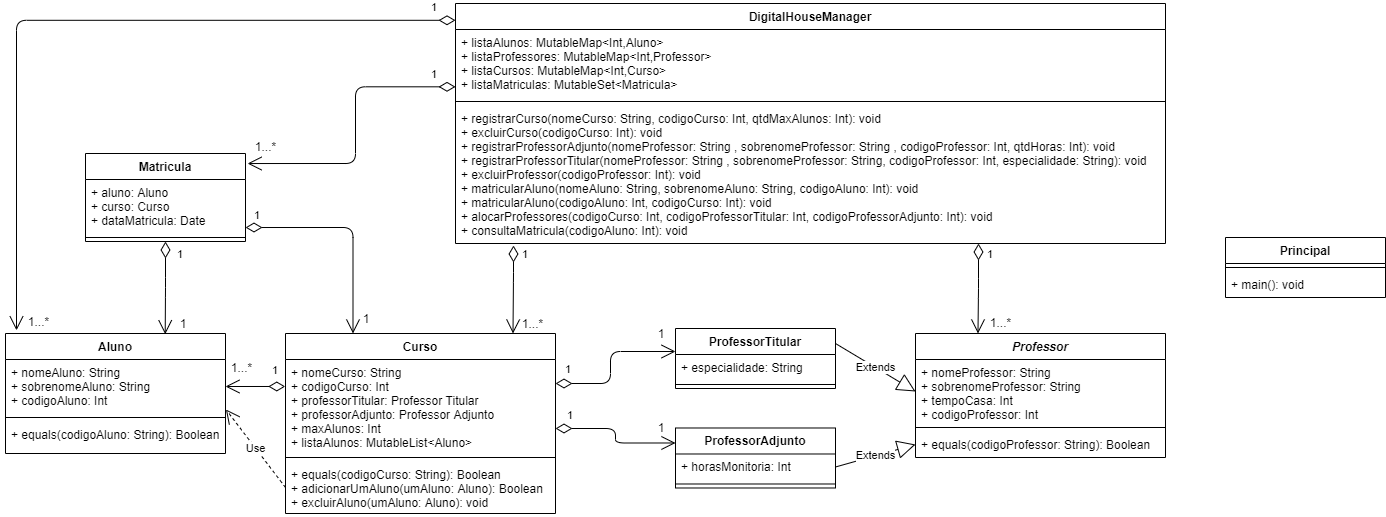

The diagram above was exported from draw.io. Its source (the exported page's mxGraphModel, read from the mxfile embedded in the PNG):
<mxGraphModel dx="868" dy="401" grid="1" gridSize="10" guides="1" tooltips="1" connect="1" arrows="1" fold="1" page="1" pageScale="1" pageWidth="827" pageHeight="1169" math="0" shadow="0">
  <root>
    <mxCell id="0" />
    <mxCell id="1" parent="0" />
    <mxCell id="DegNSLx54GVYMMCrm3XV-20" value="Extends" style="endArrow=block;endSize=16;endFill=0;html=1;exitX=1;exitY=0.25;exitDx=0;exitDy=0;entryX=0;entryY=0.5;entryDx=0;entryDy=0;" parent="1" source="DegNSLx54GVYMMCrm3XV-13" target="DegNSLx54GVYMMCrm3XV-10" edge="1">
      <mxGeometry width="160" relative="1" as="geometry">
        <mxPoint x="955" y="510" as="sourcePoint" />
        <mxPoint x="1115" y="510" as="targetPoint" />
      </mxGeometry>
    </mxCell>
    <mxCell id="DegNSLx54GVYMMCrm3XV-21" value="Extends" style="endArrow=block;endSize=16;endFill=0;html=1;exitX=1;exitY=0.5;exitDx=0;exitDy=0;entryX=0;entryY=0.5;entryDx=0;entryDy=0;" parent="1" source="DegNSLx54GVYMMCrm3XV-18" target="DegNSLx54GVYMMCrm3XV-12" edge="1">
      <mxGeometry width="160" relative="1" as="geometry">
        <mxPoint x="930" y="550" as="sourcePoint" />
        <mxPoint x="984" y="486.00199999999995" as="targetPoint" />
      </mxGeometry>
    </mxCell>
    <mxCell id="DegNSLx54GVYMMCrm3XV-26" value="1" style="endArrow=open;html=1;endSize=12;startArrow=diamondThin;startSize=14;startFill=0;edgeStyle=orthogonalEdgeStyle;align=left;verticalAlign=bottom;exitX=1;exitY=0.734;exitDx=0;exitDy=0;entryX=0;entryY=0.25;entryDx=0;entryDy=0;exitPerimeter=0;" parent="1" source="DegNSLx54GVYMMCrm3XV-6" target="DegNSLx54GVYMMCrm3XV-17" edge="1">
      <mxGeometry x="-0.8513" y="4" relative="1" as="geometry">
        <mxPoint x="497.5" y="370" as="sourcePoint" />
        <mxPoint x="750" y="710" as="targetPoint" />
        <Array as="points">
          <mxPoint x="720" y="455" />
          <mxPoint x="720" y="470" />
        </Array>
        <mxPoint as="offset" />
      </mxGeometry>
    </mxCell>
    <mxCell id="DegNSLx54GVYMMCrm3XV-28" value="1" style="text;html=1;strokeColor=none;fillColor=none;align=center;verticalAlign=middle;whiteSpace=wrap;rounded=0;" parent="1" vertex="1">
      <mxGeometry x="756" y="444" width="20" height="20" as="geometry" />
    </mxCell>
    <mxCell id="DegNSLx54GVYMMCrm3XV-29" value="1" style="text;html=1;strokeColor=none;fillColor=none;align=center;verticalAlign=middle;whiteSpace=wrap;rounded=0;" parent="1" vertex="1">
      <mxGeometry x="756" y="350" width="20" height="20" as="geometry" />
    </mxCell>
    <mxCell id="DegNSLx54GVYMMCrm3XV-30" value="1" style="endArrow=open;html=1;endSize=12;startArrow=diamondThin;startSize=14;startFill=0;edgeStyle=orthogonalEdgeStyle;align=left;verticalAlign=bottom;exitX=-0.001;exitY=0.287;exitDx=0;exitDy=0;entryX=1;entryY=0.5;entryDx=0;entryDy=0;exitPerimeter=0;" parent="1" source="DegNSLx54GVYMMCrm3XV-6" target="DegNSLx54GVYMMCrm3XV-2" edge="1">
      <mxGeometry x="-0.5069" y="-7" relative="1" as="geometry">
        <mxPoint x="497.5000000000002" y="369.9999999999999" as="sourcePoint" />
        <mxPoint x="300" y="413" as="targetPoint" />
        <mxPoint as="offset" />
      </mxGeometry>
    </mxCell>
    <mxCell id="DegNSLx54GVYMMCrm3XV-31" value="1...*" style="text;html=1;strokeColor=none;fillColor=none;align=center;verticalAlign=middle;whiteSpace=wrap;rounded=0;" parent="1" vertex="1">
      <mxGeometry x="333" y="384" width="27" height="20" as="geometry" />
    </mxCell>
    <mxCell id="DegNSLx54GVYMMCrm3XV-36" value="1" style="endArrow=open;html=1;endSize=12;startArrow=diamondThin;startSize=14;startFill=0;edgeStyle=orthogonalEdgeStyle;align=left;verticalAlign=bottom;entryX=0.726;entryY=0.006;entryDx=0;entryDy=0;entryPerimeter=0;" parent="1" source="DegNSLx54GVYMMCrm3XV-32" target="DegNSLx54GVYMMCrm3XV-1" edge="1">
      <mxGeometry x="-0.5272" y="10" relative="1" as="geometry">
        <mxPoint x="497.5000000000002" y="369.9999999999999" as="sourcePoint" />
        <mxPoint x="270.0000000000002" y="299.9999999999999" as="targetPoint" />
        <mxPoint as="offset" />
      </mxGeometry>
    </mxCell>
    <mxCell id="DegNSLx54GVYMMCrm3XV-37" value="1" style="text;html=1;strokeColor=none;fillColor=none;align=center;verticalAlign=middle;whiteSpace=wrap;rounded=0;" parent="1" vertex="1">
      <mxGeometry x="278" y="340" width="20" height="20" as="geometry" />
    </mxCell>
    <mxCell id="DegNSLx54GVYMMCrm3XV-38" value="1" style="endArrow=open;html=1;endSize=12;startArrow=diamondThin;startSize=14;startFill=0;edgeStyle=orthogonalEdgeStyle;align=left;verticalAlign=bottom;entryX=0.25;entryY=0;entryDx=0;entryDy=0;exitX=1;exitY=0.889;exitDx=0;exitDy=0;exitPerimeter=0;" parent="1" source="DegNSLx54GVYMMCrm3XV-33" target="DegNSLx54GVYMMCrm3XV-5" edge="1">
      <mxGeometry x="-0.9322" y="3" relative="1" as="geometry">
        <mxPoint x="294" y="566" as="sourcePoint" />
        <mxPoint x="476.6400000000003" y="513.9960000000001" as="targetPoint" />
        <mxPoint as="offset" />
      </mxGeometry>
    </mxCell>
    <mxCell id="DegNSLx54GVYMMCrm3XV-39" value="1" style="text;html=1;strokeColor=none;fillColor=none;align=center;verticalAlign=middle;whiteSpace=wrap;rounded=0;" parent="1" vertex="1">
      <mxGeometry x="461" y="335" width="20" height="20" as="geometry" />
    </mxCell>
    <mxCell id="DegNSLx54GVYMMCrm3XV-13" value="ProfessorTitular" style="swimlane;fontStyle=1;align=center;verticalAlign=top;childLayout=stackLayout;horizontal=1;startSize=26;horizontalStack=0;resizeParent=1;resizeParentMax=0;resizeLast=0;collapsible=1;marginBottom=0;" parent="1" vertex="1">
      <mxGeometry x="780" y="355" width="160" height="60" as="geometry" />
    </mxCell>
    <mxCell id="DegNSLx54GVYMMCrm3XV-14" value="+ especialidade: String" style="text;strokeColor=none;fillColor=none;align=left;verticalAlign=top;spacingLeft=4;spacingRight=4;overflow=hidden;rotatable=0;points=[[0,0.5],[1,0.5]];portConstraint=eastwest;" parent="DegNSLx54GVYMMCrm3XV-13" vertex="1">
      <mxGeometry y="26" width="160" height="26" as="geometry" />
    </mxCell>
    <mxCell id="DegNSLx54GVYMMCrm3XV-15" value="" style="line;strokeWidth=1;fillColor=none;align=left;verticalAlign=middle;spacingTop=-1;spacingLeft=3;spacingRight=3;rotatable=0;labelPosition=right;points=[];portConstraint=eastwest;" parent="DegNSLx54GVYMMCrm3XV-13" vertex="1">
      <mxGeometry y="52" width="160" height="8" as="geometry" />
    </mxCell>
    <mxCell id="DegNSLx54GVYMMCrm3XV-17" value="ProfessorAdjunto" style="swimlane;fontStyle=1;align=center;verticalAlign=top;childLayout=stackLayout;horizontal=1;startSize=26;horizontalStack=0;resizeParent=1;resizeParentMax=0;resizeLast=0;collapsible=1;marginBottom=0;" parent="1" vertex="1">
      <mxGeometry x="780" y="454.49" width="160" height="60" as="geometry" />
    </mxCell>
    <mxCell id="DegNSLx54GVYMMCrm3XV-18" value="+ horasMonitoria: Int" style="text;strokeColor=none;fillColor=none;align=left;verticalAlign=top;spacingLeft=4;spacingRight=4;overflow=hidden;rotatable=0;points=[[0,0.5],[1,0.5]];portConstraint=eastwest;" parent="DegNSLx54GVYMMCrm3XV-17" vertex="1">
      <mxGeometry y="26" width="160" height="26" as="geometry" />
    </mxCell>
    <mxCell id="DegNSLx54GVYMMCrm3XV-19" value="" style="line;strokeWidth=1;fillColor=none;align=left;verticalAlign=middle;spacingTop=-1;spacingLeft=3;spacingRight=3;rotatable=0;labelPosition=right;points=[];portConstraint=eastwest;" parent="DegNSLx54GVYMMCrm3XV-17" vertex="1">
      <mxGeometry y="52" width="160" height="8" as="geometry" />
    </mxCell>
    <mxCell id="DegNSLx54GVYMMCrm3XV-9" value="Professor" style="swimlane;fontStyle=3;align=center;verticalAlign=top;childLayout=stackLayout;horizontal=1;startSize=26;horizontalStack=0;resizeParent=1;resizeParentMax=0;resizeLast=0;collapsible=1;marginBottom=0;" parent="1" vertex="1">
      <mxGeometry x="1020" y="360" width="250" height="124" as="geometry" />
    </mxCell>
    <mxCell id="DegNSLx54GVYMMCrm3XV-10" value="+ nomeProfessor: String&#10;+ sobrenomeProfessor: String&#10;+ tempoCasa: Int&#10;+ codigoProfessor: Int" style="text;strokeColor=none;fillColor=none;align=left;verticalAlign=top;spacingLeft=4;spacingRight=4;overflow=hidden;rotatable=0;points=[[0,0.5],[1,0.5]];portConstraint=eastwest;" parent="DegNSLx54GVYMMCrm3XV-9" vertex="1">
      <mxGeometry y="26" width="250" height="64" as="geometry" />
    </mxCell>
    <mxCell id="DegNSLx54GVYMMCrm3XV-11" value="" style="line;strokeWidth=1;fillColor=none;align=left;verticalAlign=middle;spacingTop=-1;spacingLeft=3;spacingRight=3;rotatable=0;labelPosition=right;points=[];portConstraint=eastwest;" parent="DegNSLx54GVYMMCrm3XV-9" vertex="1">
      <mxGeometry y="90" width="250" height="8" as="geometry" />
    </mxCell>
    <mxCell id="DegNSLx54GVYMMCrm3XV-12" value="+ equals(codigoProfessor: String): Boolean" style="text;strokeColor=none;fillColor=none;align=left;verticalAlign=top;spacingLeft=4;spacingRight=4;overflow=hidden;rotatable=0;points=[[0,0.5],[1,0.5]];portConstraint=eastwest;" parent="DegNSLx54GVYMMCrm3XV-9" vertex="1">
      <mxGeometry y="98" width="250" height="26" as="geometry" />
    </mxCell>
    <mxCell id="DegNSLx54GVYMMCrm3XV-46" value="1" style="endArrow=open;html=1;endSize=12;startArrow=diamondThin;startSize=14;startFill=0;edgeStyle=orthogonalEdgeStyle;align=left;verticalAlign=bottom;" parent="1" edge="1">
      <mxGeometry x="-0.2105" y="47" relative="1" as="geometry">
        <mxPoint x="660" y="410" as="sourcePoint" />
        <mxPoint x="780" y="378" as="targetPoint" />
        <Array as="points">
          <mxPoint x="715" y="409.76" />
          <mxPoint x="715" y="377.76" />
        </Array>
        <mxPoint as="offset" />
      </mxGeometry>
    </mxCell>
    <mxCell id="DegNSLx54GVYMMCrm3XV-1" value="Aluno" style="swimlane;fontStyle=1;align=center;verticalAlign=top;childLayout=stackLayout;horizontal=1;startSize=26;horizontalStack=0;resizeParent=1;resizeParentMax=0;resizeLast=0;collapsible=1;marginBottom=0;" parent="1" vertex="1">
      <mxGeometry x="110" y="360" width="220" height="120" as="geometry" />
    </mxCell>
    <mxCell id="DegNSLx54GVYMMCrm3XV-2" value="+ nomeAluno: String&#10;+ sobrenomeAluno: String&#10;+ codigoAluno: Int" style="text;strokeColor=none;fillColor=none;align=left;verticalAlign=top;spacingLeft=4;spacingRight=4;overflow=hidden;rotatable=0;points=[[0,0.5],[1,0.5]];portConstraint=eastwest;" parent="DegNSLx54GVYMMCrm3XV-1" vertex="1">
      <mxGeometry y="26" width="220" height="54" as="geometry" />
    </mxCell>
    <mxCell id="DegNSLx54GVYMMCrm3XV-3" value="" style="line;strokeWidth=1;fillColor=none;align=left;verticalAlign=middle;spacingTop=-1;spacingLeft=3;spacingRight=3;rotatable=0;labelPosition=right;points=[];portConstraint=eastwest;" parent="DegNSLx54GVYMMCrm3XV-1" vertex="1">
      <mxGeometry y="80" width="220" height="8" as="geometry" />
    </mxCell>
    <mxCell id="DegNSLx54GVYMMCrm3XV-4" value="+ equals(codigoAluno: String): Boolean" style="text;strokeColor=none;fillColor=none;align=left;verticalAlign=top;spacingLeft=4;spacingRight=4;overflow=hidden;rotatable=0;points=[[0,0.5],[1,0.5]];portConstraint=eastwest;" parent="DegNSLx54GVYMMCrm3XV-1" vertex="1">
      <mxGeometry y="88" width="220" height="32" as="geometry" />
    </mxCell>
    <mxCell id="DegNSLx54GVYMMCrm3XV-32" value="Matricula" style="swimlane;fontStyle=1;align=center;verticalAlign=top;childLayout=stackLayout;horizontal=1;startSize=26;horizontalStack=0;resizeParent=1;resizeParentMax=0;resizeLast=0;collapsible=1;marginBottom=0;" parent="1" vertex="1">
      <mxGeometry x="190" y="180" width="160" height="88" as="geometry" />
    </mxCell>
    <mxCell id="DegNSLx54GVYMMCrm3XV-33" value="+ aluno: Aluno&#10;+ curso: Curso&#10;+ dataMatricula: Date" style="text;strokeColor=none;fillColor=none;align=left;verticalAlign=top;spacingLeft=4;spacingRight=4;overflow=hidden;rotatable=0;points=[[0,0.5],[1,0.5]];portConstraint=eastwest;" parent="DegNSLx54GVYMMCrm3XV-32" vertex="1">
      <mxGeometry y="26" width="160" height="54" as="geometry" />
    </mxCell>
    <mxCell id="DegNSLx54GVYMMCrm3XV-34" value="" style="line;strokeWidth=1;fillColor=none;align=left;verticalAlign=middle;spacingTop=-1;spacingLeft=3;spacingRight=3;rotatable=0;labelPosition=right;points=[];portConstraint=eastwest;" parent="DegNSLx54GVYMMCrm3XV-32" vertex="1">
      <mxGeometry y="80" width="160" height="8" as="geometry" />
    </mxCell>
    <mxCell id="DegNSLx54GVYMMCrm3XV-47" value="1" style="endArrow=open;html=1;endSize=12;startArrow=diamondThin;startSize=14;startFill=0;edgeStyle=orthogonalEdgeStyle;align=left;verticalAlign=bottom;exitX=0;exitY=0.07;exitDx=0;exitDy=0;entryX=0.05;entryY=-0.026;entryDx=0;entryDy=0;exitPerimeter=0;entryPerimeter=0;" parent="1" source="DegNSLx54GVYMMCrm3XV-40" target="DegNSLx54GVYMMCrm3XV-1" edge="1">
      <mxGeometry x="-0.9311" y="-4" relative="1" as="geometry">
        <mxPoint x="561" y="129" as="sourcePoint" />
        <mxPoint x="461" y="109" as="targetPoint" />
        <mxPoint as="offset" />
      </mxGeometry>
    </mxCell>
    <mxCell id="DegNSLx54GVYMMCrm3XV-48" value="1...*" style="text;html=1;strokeColor=none;fillColor=none;align=center;verticalAlign=middle;whiteSpace=wrap;rounded=0;" parent="1" vertex="1">
      <mxGeometry x="130" y="338" width="27" height="20" as="geometry" />
    </mxCell>
    <mxCell id="DegNSLx54GVYMMCrm3XV-51" value="1" style="endArrow=open;html=1;endSize=12;startArrow=diamondThin;startSize=14;startFill=0;edgeStyle=orthogonalEdgeStyle;align=left;verticalAlign=bottom;entryX=0.25;entryY=0;entryDx=0;entryDy=0;" parent="1" target="DegNSLx54GVYMMCrm3XV-9" edge="1">
      <mxGeometry x="-0.558" y="7" relative="1" as="geometry">
        <mxPoint x="1083" y="270" as="sourcePoint" />
        <mxPoint x="930" y="178.5" as="targetPoint" />
        <mxPoint as="offset" />
      </mxGeometry>
    </mxCell>
    <mxCell id="DegNSLx54GVYMMCrm3XV-52" value="1...*" style="text;html=1;strokeColor=none;fillColor=none;align=center;verticalAlign=middle;whiteSpace=wrap;rounded=0;" parent="1" vertex="1">
      <mxGeometry x="1092" y="339" width="27" height="20" as="geometry" />
    </mxCell>
    <mxCell id="DegNSLx54GVYMMCrm3XV-53" value="1" style="endArrow=open;html=1;endSize=12;startArrow=diamondThin;startSize=14;startFill=0;edgeStyle=orthogonalEdgeStyle;align=left;verticalAlign=bottom;entryX=0.75;entryY=0;entryDx=0;entryDy=0;" parent="1" edge="1">
      <mxGeometry x="-0.5932" y="7" relative="1" as="geometry">
        <mxPoint x="618" y="272" as="sourcePoint" />
        <mxPoint x="617.5" y="360" as="targetPoint" />
        <mxPoint as="offset" />
        <Array as="points">
          <mxPoint x="617" y="299" />
        </Array>
      </mxGeometry>
    </mxCell>
    <mxCell id="DegNSLx54GVYMMCrm3XV-54" value="1...*" style="text;html=1;strokeColor=none;fillColor=none;align=center;verticalAlign=middle;whiteSpace=wrap;rounded=0;" parent="1" vertex="1">
      <mxGeometry x="624" y="340" width="27" height="20" as="geometry" />
    </mxCell>
    <mxCell id="DegNSLx54GVYMMCrm3XV-55" value="1" style="endArrow=open;html=1;endSize=12;startArrow=diamondThin;startSize=14;startFill=0;edgeStyle=orthogonalEdgeStyle;align=left;verticalAlign=bottom;entryX=1.013;entryY=0.114;entryDx=0;entryDy=0;entryPerimeter=0;exitX=0;exitY=0.843;exitDx=0;exitDy=0;exitPerimeter=0;" parent="1" source="DegNSLx54GVYMMCrm3XV-41" target="DegNSLx54GVYMMCrm3XV-32" edge="1">
      <mxGeometry x="-0.819" y="-3" relative="1" as="geometry">
        <mxPoint x="557" y="123" as="sourcePoint" />
        <mxPoint x="450" y="178.5" as="targetPoint" />
        <mxPoint as="offset" />
        <Array as="points">
          <mxPoint x="460" y="113" />
          <mxPoint x="460" y="190" />
        </Array>
      </mxGeometry>
    </mxCell>
    <mxCell id="DegNSLx54GVYMMCrm3XV-56" value="1...*" style="text;html=1;strokeColor=none;fillColor=none;align=center;verticalAlign=middle;whiteSpace=wrap;rounded=0;" parent="1" vertex="1">
      <mxGeometry x="357" y="163" width="27" height="20" as="geometry" />
    </mxCell>
    <mxCell id="DegNSLx54GVYMMCrm3XV-5" value="Curso" style="swimlane;fontStyle=1;align=center;verticalAlign=top;childLayout=stackLayout;horizontal=1;startSize=26;horizontalStack=0;resizeParent=1;resizeParentMax=0;resizeLast=0;collapsible=1;marginBottom=0;" parent="1" vertex="1">
      <mxGeometry x="390" y="360" width="270" height="180" as="geometry" />
    </mxCell>
    <mxCell id="DegNSLx54GVYMMCrm3XV-6" value="+ nomeCurso: String&#10;+ codigoCurso: Int&#10;+ professorTitular: Professor Titular&#10;+ professorAdjunto: Professor Adjunto&#10;+ maxAlunos: Int&#10;+ listaAlunos: MutableList&lt;Aluno&gt;" style="text;strokeColor=none;fillColor=none;align=left;verticalAlign=top;spacingLeft=4;spacingRight=4;overflow=hidden;rotatable=0;points=[[0,0.5],[1,0.5]];portConstraint=eastwest;" parent="DegNSLx54GVYMMCrm3XV-5" vertex="1">
      <mxGeometry y="26" width="270" height="94" as="geometry" />
    </mxCell>
    <mxCell id="DegNSLx54GVYMMCrm3XV-7" value="" style="line;strokeWidth=1;fillColor=none;align=left;verticalAlign=middle;spacingTop=-1;spacingLeft=3;spacingRight=3;rotatable=0;labelPosition=right;points=[];portConstraint=eastwest;" parent="DegNSLx54GVYMMCrm3XV-5" vertex="1">
      <mxGeometry y="120" width="270" height="8" as="geometry" />
    </mxCell>
    <mxCell id="DegNSLx54GVYMMCrm3XV-8" value="+ equals(codigoCurso: String): Boolean&#10;+ adicionarUmAluno(umAluno: Aluno): Boolean &#10;+ excluirAluno(umAluno: Aluno): void" style="text;strokeColor=none;fillColor=none;align=left;verticalAlign=top;spacingLeft=4;spacingRight=4;overflow=hidden;rotatable=0;points=[[0,0.5],[1,0.5]];portConstraint=eastwest;" parent="DegNSLx54GVYMMCrm3XV-5" vertex="1">
      <mxGeometry y="128" width="270" height="52" as="geometry" />
    </mxCell>
    <mxCell id="DegNSLx54GVYMMCrm3XV-40" value="DigitalHouseManager" style="swimlane;fontStyle=1;align=center;verticalAlign=top;childLayout=stackLayout;horizontal=1;startSize=26;horizontalStack=0;resizeParent=1;resizeParentMax=0;resizeLast=0;collapsible=1;marginBottom=0;" parent="1" vertex="1">
      <mxGeometry x="560" y="30" width="710" height="240" as="geometry" />
    </mxCell>
    <mxCell id="DegNSLx54GVYMMCrm3XV-41" value="+ listaAlunos: MutableMap&lt;Int,Aluno&gt;&#10;+ listaProfessores: MutableMap&lt;Int,Professor&gt;&#10;+ listaCursos: MutableMap&lt;Int,Curso&gt;&#10;+ listaMatriculas: MutableSet&lt;Matricula&gt;" style="text;strokeColor=none;fillColor=none;align=left;verticalAlign=top;spacingLeft=4;spacingRight=4;overflow=hidden;rotatable=0;points=[[0,0.5],[1,0.5]];portConstraint=eastwest;" parent="DegNSLx54GVYMMCrm3XV-40" vertex="1">
      <mxGeometry y="26" width="710" height="68" as="geometry" />
    </mxCell>
    <mxCell id="DegNSLx54GVYMMCrm3XV-42" value="" style="line;strokeWidth=1;fillColor=none;align=left;verticalAlign=middle;spacingTop=-1;spacingLeft=3;spacingRight=3;rotatable=0;labelPosition=right;points=[];portConstraint=eastwest;" parent="DegNSLx54GVYMMCrm3XV-40" vertex="1">
      <mxGeometry y="94" width="710" height="8" as="geometry" />
    </mxCell>
    <mxCell id="DegNSLx54GVYMMCrm3XV-43" value="+ registrarCurso(nomeCurso: String, codigoCurso: Int, qtdMaxAlunos: Int): void&#10;+ excluirCurso(codigoCurso: Int): void&#10;+ registrarProfessorAdjunto(nomeProfessor: String , sobrenomeProfessor: String , codigoProfessor: Int, qtdHoras: Int): void&#10;+ registrarProfessorTitular(nomeProfessor: String , sobrenomeProfessor: String, codigoProfessor: Int, especialidade: String): void&#10;+ excluirProfessor(codigoProfessor: Int): void&#10;+ matricularAluno(nomeAluno: String, sobrenomeAluno: String, codigoAluno: Int): void&#10;+ matricularAluno(codigoAluno: Int, codigoCurso: Int): void&#10;+ alocarProfessores(codigoCurso: Int, codigoProfessorTitular: Int, codigoProfessorAdjunto: Int): void&#10;+ consultaMatricula(codigoAluno: Int): void" style="text;strokeColor=none;fillColor=none;align=left;verticalAlign=top;spacingLeft=4;spacingRight=4;overflow=hidden;rotatable=0;points=[[0,0.5],[1,0.5]];portConstraint=eastwest;" parent="DegNSLx54GVYMMCrm3XV-40" vertex="1">
      <mxGeometry y="102" width="710" height="138" as="geometry" />
    </mxCell>
    <mxCell id="DegNSLx54GVYMMCrm3XV-58" value="Use" style="endArrow=open;endSize=12;dashed=1;html=1;exitX=0;exitY=0.5;exitDx=0;exitDy=0;entryX=1.002;entryY=0.926;entryDx=0;entryDy=0;entryPerimeter=0;" parent="1" source="DegNSLx54GVYMMCrm3XV-8" target="DegNSLx54GVYMMCrm3XV-2" edge="1">
      <mxGeometry width="160" relative="1" as="geometry">
        <mxPoint x="500" y="250" as="sourcePoint" />
        <mxPoint x="660" y="250" as="targetPoint" />
      </mxGeometry>
    </mxCell>
    <mxCell id="DegNSLx54GVYMMCrm3XV-59" value="Principal" style="swimlane;fontStyle=1;align=center;verticalAlign=top;childLayout=stackLayout;horizontal=1;startSize=26;horizontalStack=0;resizeParent=1;resizeParentMax=0;resizeLast=0;collapsible=1;marginBottom=0;" parent="1" vertex="1">
      <mxGeometry x="1330" y="264" width="160" height="60" as="geometry" />
    </mxCell>
    <mxCell id="DegNSLx54GVYMMCrm3XV-61" value="" style="line;strokeWidth=1;fillColor=none;align=left;verticalAlign=middle;spacingTop=-1;spacingLeft=3;spacingRight=3;rotatable=0;labelPosition=right;points=[];portConstraint=eastwest;" parent="DegNSLx54GVYMMCrm3XV-59" vertex="1">
      <mxGeometry y="26" width="160" height="8" as="geometry" />
    </mxCell>
    <mxCell id="DegNSLx54GVYMMCrm3XV-62" value="+ main(): void" style="text;strokeColor=none;fillColor=none;align=left;verticalAlign=top;spacingLeft=4;spacingRight=4;overflow=hidden;rotatable=0;points=[[0,0.5],[1,0.5]];portConstraint=eastwest;" parent="DegNSLx54GVYMMCrm3XV-59" vertex="1">
      <mxGeometry y="34" width="160" height="26" as="geometry" />
    </mxCell>
  </root>
</mxGraphModel>